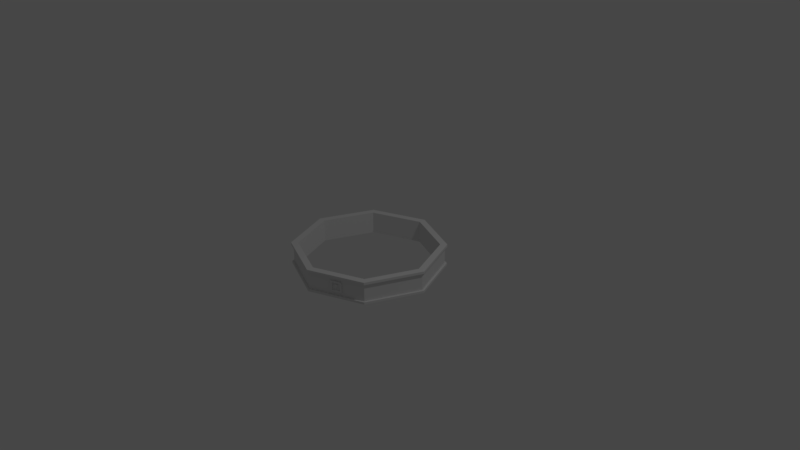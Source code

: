 # Source: decoupler_simple.blend  (saved by Blender 2.79.0; exported with 4.5.12 LTS)
import bpy
from mathutils import Matrix  # noqa: F401  (used for matrix-valued properties, if any)

bpy.ops.wm.read_factory_settings(use_empty=True)
scene = bpy.context.scene
scene.name = 'Scene'

# ---- collections
col_collection_1 = bpy.data.collections.new('Collection 1'); scene.collection.children.link(col_collection_1)

# ---- world
world_world = bpy.data.worlds.new('World'); scene.world = world_world
world_world.color = (0.05088, 0.05088, 0.05088)
world_world.use_sun_shadow = False
world_world.sun_shadow_jitter_overblur = 0.0
world_world.cycles.sampling_method = 'MANUAL'

# ---- cameras
cam_camera = bpy.data.cameras.new('Camera')
cam_camera.clip_end = 100.0
cam_camera.lens = 35.0
cam_camera.sensor_width = 32.0
cam_camera.sensor_height = 18.0
cam_camera.ortho_scale = 7.314
cam_camera.dof.focus_distance = 0.0

# ---- lights
light_lamp = bpy.data.lights.new('Lamp', 'POINT')
light_lamp.transmission_factor = 0.0
light_lamp.cutoff_distance = 30.0
light_lamp.energy = 100.0
light_lamp.shadow_buffer_clip_start = 1.001
light_lamp.shadow_soft_size = 0.1
light_lamp.shadow_maximum_resolution = 0.006
light_lamp.use_absolute_resolution = True

# ---- meshes
me_cylinder = bpy.data.meshes.new('Cylinder')
me_cylinder.from_pydata([(0.0, 1.0, 0.775), (0.0, 1.0, 1.0), (0.7071, 0.7071, 1.0), (0.7071, 0.7071, 0.775), (0.6868, 0.6868, 0.775), (-1.498e-09, 0.9713, 0.775), (-0.7071, 0.7071, 0.775), (-0.7071, 0.7071, 1.0), (0.6427, -0.6427, 1.0), (-7.946e-08, -0.9089, 1.0), (-8.742e-08, -1.0, 1.0), (0.1414, -0.9414, 1.0), (0.2828, -0.8828, 1.0), (0.3182, -0.8682, 1.0), (0.3536, -0.8536, 1.0), (0.3889, -0.8389, 1.0), (0.4243, -0.8243, 1.0), (0.5657, -0.7657, 1.0), (0.7071, -0.7071, 1.0), (1.0, -4.371e-08, 1.0), (0.6427, 0.6427, 1.0), (0.9089, -3.973e-08, 1.0), (-0.6427, -0.6427, 1.0), (-0.9089, 1.084e-08, 1.0), (-0.6427, 0.6427, 1.0), (0.0, 0.9089, 1.0), (-1.0, 1.192e-08, 1.0), (-0.7071, -0.7071, 1.0), (1.0, -4.371e-08, 0.775), (-0.6868, 0.6868, 0.775), (0.9713, -4.224e-08, 0.775), (-1.498e-09, 0.9713, 0.46), (0.6868, 0.6868, 0.46), (-1.0, 1.192e-08, 0.775), (-0.7071, -0.7071, 0.775), (-8.742e-08, -1.0, 0.775), (0.1414, -0.9414, 0.775), (0.2828, -0.8828, 0.775), (0.3182, -0.8682, 0.775), (0.3536, -0.8536, 0.775), (0.3889, -0.8389, 0.775), (0.4243, -0.8243, 0.775), (0.5657, -0.7657, 0.775), (0.7071, -0.7071, 0.775), (-0.9713, 1.18e-08, 0.775), (-0.6868, 0.6868, 0.46), (0.6868, -0.6868, 0.775), (0.9713, -4.224e-08, 0.46), (-1.498e-09, 0.9713, 0.145), (0.6868, 0.6868, 0.145), (-0.6868, -0.6868, 0.775), (-8.641e-08, -0.9713, 0.775), (0.1374, -0.9144, 0.775), (0.2747, -0.8575, 0.775), (0.3091, -0.8433, 0.775), (0.3434, -0.829, 0.775), (0.3777, -0.8148, 0.775), (0.4121, -0.8006, 0.775), (0.5494, -0.7437, 0.775), (-0.9713, 1.18e-08, 0.46), (-0.6868, 0.6868, 0.145), (0.6868, -0.6868, 0.46), (0.9713, -4.224e-08, 0.145), (-1.498e-09, 0.9713, -0.17), (0.6868, 0.6868, -0.17), (-0.6868, -0.6868, 0.46), (-8.641e-08, -0.9713, 0.46), (0.1374, -0.9144, 0.46), (0.2747, -0.8575, 0.46), (0.3091, -0.8433, 0.46), (0.3434, -0.829, 0.46), (0.3777, -0.8148, 0.46), (0.4121, -0.8006, 0.46), (0.5494, -0.7437, 0.46), (-0.9713, 1.18e-08, 0.145), (-0.6868, 0.6868, -0.17), (0.6868, -0.6868, 0.145), (0.9713, -4.224e-08, -0.17), (-1.498e-09, 0.9713, -0.2633), (0.6868, 0.6868, -0.2633), (-0.6868, -0.6868, 0.145), (-8.641e-08, -0.9713, 0.145), (0.1374, -0.9144, 0.145), (0.2747, -0.8575, 0.145), (0.2809, -0.8723, 0.46), (0.3152, -0.8581, 0.46), (0.3495, -0.8439, 0.46), (0.3839, -0.8297, 0.46), (0.4182, -0.8154, 0.46), (0.5494, -0.7437, 0.145), (0.4121, -0.8006, 0.145), (-0.9713, 1.18e-08, -0.17), (-0.6868, 0.6868, -0.2633), (0.6868, -0.6868, -0.17), (0.9713, -4.224e-08, -0.2633), (-1.498e-09, 0.9713, -0.485), (0.6868, 0.6868, -0.485), (-0.6868, -0.6868, -0.17), (-8.641e-08, -0.9713, -0.17), (0.1374, -0.9144, -0.17), (0.2747, -0.8575, -0.17), (0.2809, -0.8723, 0.145), (0.3004, -0.8642, 0.3254), (0.325, -0.854, 0.3254), (0.3495, -0.8439, 0.3254), (0.3741, -0.8337, 0.3254), (0.4182, -0.8154, 0.145), (0.3987, -0.8235, 0.3254), (0.5494, -0.7437, -0.17), (0.4121, -0.8006, -0.17), (-0.9713, 1.18e-08, -0.2633), (-0.6868, 0.6868, -0.485), (0.6868, -0.6868, -0.2633), (0.9713, -4.224e-08, -0.485), (-1.498e-09, 0.9713, -0.8), (0.6868, 0.6868, -0.8), (-0.6868, -0.6868, -0.2633), (-8.641e-08, -0.9713, -0.2633), (0.1374, -0.9144, -0.2633), (0.2747, -0.8575, -0.2633), (0.2809, -0.8723, -0.17), (0.3004, -0.8642, 0.1856), (0.2952, -0.8516, 0.3254), (0.3198, -0.8415, 0.3254), (0.3443, -0.8313, 0.3254), (0.3689, -0.8211, 0.3254), (0.4182, -0.8154, -0.17), (0.3987, -0.8235, 0.1856), (0.3934, -0.8109, 0.3254), (0.5494, -0.7437, -0.2633), (0.4121, -0.8006, -0.2633), (-0.9713, 1.18e-08, -0.485), (-0.6868, 0.6868, -0.8), (0.6868, -0.6868, -0.485), (0.9713, -4.224e-08, -0.8), (0.7071, 0.7071, -0.8), (0.0, 1.0, -0.8), (-0.6868, -0.6868, -0.485), (-8.641e-08, -0.9713, -0.485), (0.1374, -0.9144, -0.485), (0.2747, -0.8575, -0.485), (0.2809, -0.8723, -0.2633), (0.3004, -0.8642, -0.1312), (0.2952, -0.8516, 0.1856), (0.3198, -0.8415, 0.1856), (0.3443, -0.8313, 0.1856), (0.3689, -0.8211, 0.1856), (0.4182, -0.8154, -0.2633), (0.3987, -0.8235, -0.1312), (0.3934, -0.8109, 0.1856), (0.5494, -0.7437, -0.485), (0.4121, -0.8006, -0.485), (-0.9713, 1.18e-08, -0.8), (-0.7071, 0.7071, -0.8), (0.6868, -0.6868, -0.8), (1.0, -4.371e-08, -0.8), (0.0, 1.0, -1.0), (0.7071, 0.7071, -1.0), (-0.6868, -0.6868, -0.8), (-8.641e-08, -0.9713, -0.8), (0.1374, -0.9144, -0.8), (0.2747, -0.8575, -0.8), (0.2809, -0.8723, -0.485), (0.3004, -0.8642, -0.1979), (0.2952, -0.8516, -0.1312), (0.3198, -0.8415, -0.1312), (0.3246, -0.8532, 0.1856), (0.3492, -0.8431, 0.1856), (0.3738, -0.8329, 0.1856), (0.4182, -0.8154, -0.485), (0.3987, -0.8235, -0.1979), (0.3934, -0.8109, -0.1312), (0.3689, -0.8211, -0.1312), (0.5494, -0.7437, -0.8), (0.4121, -0.8006, -0.8), (-1.0, 1.192e-08, -0.8), (-0.7071, 0.7071, -1.0), (0.7071, -0.7071, -0.8), (1.0, -4.371e-08, -1.0), (0.6427, -0.6427, -1.0), (0.9089, -3.973e-08, -1.0), (0.6427, 0.6427, -1.0), (0.0, 0.9089, -1.0), (-0.6427, 0.6427, -1.0), (-0.9089, 1.084e-08, -1.0), (-1.0, 1.192e-08, -1.0), (0.7071, -0.7071, -1.0), (0.5657, -0.7657, -1.0), (0.4243, -0.8243, -1.0), (0.3889, -0.8389, -1.0), (0.3536, -0.8536, -1.0), (0.3182, -0.8682, -1.0), (0.2828, -0.8828, -1.0), (0.1414, -0.9414, -1.0), (-8.742e-08, -1.0, -1.0), (-0.7071, -0.7071, -1.0), (-0.6427, -0.6427, -1.0), (-7.946e-08, -0.9089, -1.0), (-0.7071, -0.7071, -0.8), (-8.742e-08, -1.0, -0.8), (0.1414, -0.9414, -0.8), (0.2828, -0.8828, -0.8), (0.3091, -0.8433, -0.8), (0.3091, -0.8433, -0.485), (0.3152, -0.8581, -0.485), (0.3004, -0.8642, -0.3504), (0.2952, -0.8516, -0.1979), (0.3198, -0.8415, -0.1979), (0.3401, -0.8331, -0.1312), (0.3443, -0.8313, -0.1979), (0.3492, -0.8431, -0.1979), (0.3486, -0.8295, -0.1312), (0.3777, -0.8148, -0.485), (0.3839, -0.8297, -0.485), (0.3987, -0.8235, -0.3504), (0.3934, -0.8109, -0.1979), (0.3689, -0.8211, -0.1979), (0.4243, -0.8243, -0.8), (0.5657, -0.7657, -0.8), (0.3777, -0.8148, -0.8), (0.3889, -0.8389, -0.8), (0.3536, -0.8536, -0.8), (0.3182, -0.8682, -0.8), (0.3434, -0.829, -0.8), (0.3434, -0.829, -0.485), (0.3495, -0.8439, -0.485), (0.325, -0.854, -0.3504), (0.2952, -0.8516, -0.3504), (0.3198, -0.8415, -0.3504), (0.3741, -0.8337, -0.3504), (0.3934, -0.8109, -0.3504), (0.3689, -0.8211, -0.3504), (0.3495, -0.8439, -0.3504), (0.3443, -0.8313, -0.3504), (0.3443, -0.8313, -0.1312)], [], [(0, 1, 2, 3), (0, 3, 4, 5), (6, 7, 1, 0), (8, 9, 10, 11, 12, 13, 14, 15, 16, 17, 18, 19, 2, 1, 20, 21), (9, 22, 23, 24, 25, 20, 1, 7, 26, 27, 10), (3, 2, 19, 28), (6, 0, 5, 29), (3, 28, 30, 4), (31, 5, 4, 32), (33, 26, 7, 6), (34, 27, 26, 33), (35, 10, 27, 34), (36, 11, 10, 35), (37, 12, 11, 36), (38, 13, 12, 37), (39, 14, 13, 38), (40, 15, 14, 39), (41, 16, 15, 40), (42, 17, 16, 41), (43, 18, 17, 42), (28, 19, 18, 43), (33, 6, 29, 44), (45, 29, 5, 31), (28, 43, 46, 30), (32, 4, 30, 47), (48, 31, 32, 49), (34, 33, 44, 50), (35, 34, 50, 51), (36, 35, 51, 52), (37, 36, 52, 53), (38, 37, 53, 54), (39, 38, 54, 55), (40, 39, 55, 56), (41, 40, 56, 57), (42, 41, 57, 58), (43, 42, 58, 46), (59, 44, 29, 45), (60, 45, 31, 48), (47, 30, 46, 61), (49, 32, 47, 62), (63, 48, 49, 64), (65, 50, 44, 59), (66, 51, 50, 65), (67, 52, 51, 66), (68, 53, 52, 67), (69, 54, 53, 68), (70, 55, 54, 69), (71, 56, 55, 70), (72, 57, 56, 71), (73, 58, 57, 72), (61, 46, 58, 73), (74, 59, 45, 60), (75, 60, 48, 63), (62, 47, 61, 76), (64, 49, 62, 77), (78, 63, 64, 79), (80, 65, 59, 74), (81, 66, 65, 80), (82, 67, 66, 81), (83, 68, 67, 82), (69, 68, 84, 85), (70, 69, 85, 86), (71, 70, 86, 87), (72, 71, 87, 88), (89, 73, 72, 90), (76, 61, 73, 89), (91, 74, 60, 75), (92, 75, 63, 78), (77, 62, 76, 93), (79, 64, 77, 94), (95, 78, 79, 96), (97, 80, 74, 91), (98, 81, 80, 97), (99, 82, 81, 98), (100, 83, 82, 99), (68, 83, 101, 84), (85, 84, 102, 103), (86, 85, 103, 104), (87, 86, 104, 105), (90, 72, 88, 106), (88, 87, 105, 107), (108, 89, 90, 109), (93, 76, 89, 108), (110, 91, 75, 92), (111, 92, 78, 95), (94, 77, 93, 112), (96, 79, 94, 113), (114, 95, 96, 115), (116, 97, 91, 110), (117, 98, 97, 116), (118, 99, 98, 117), (119, 100, 99, 118), (83, 100, 120, 101), (84, 101, 121, 102), (103, 102, 122, 123), (104, 103, 123, 124), (105, 104, 124, 125), (109, 90, 106, 126), (106, 88, 107, 127), (107, 105, 125, 128), (129, 108, 109, 130), (112, 93, 108, 129), (131, 110, 92, 111), (132, 111, 95, 114), (113, 94, 112, 133), (115, 96, 113, 134), (135, 136, 114, 115), (137, 116, 110, 131), (138, 117, 116, 137), (139, 118, 117, 138), (140, 119, 118, 139), (100, 119, 141, 120), (101, 120, 142, 121), (102, 121, 143, 122), (144, 123, 122, 143), (145, 124, 123, 144), (146, 125, 124, 145), (130, 109, 126, 147), (126, 106, 127, 148), (127, 107, 128, 149), (149, 128, 125, 146), (150, 129, 130, 151), (133, 112, 129, 150), (152, 131, 111, 132), (136, 153, 132, 114), (134, 113, 133, 154), (155, 135, 115, 134), (156, 136, 135, 157), (158, 137, 131, 152), (159, 138, 137, 158), (160, 139, 138, 159), (161, 140, 139, 160), (119, 140, 162, 141), (120, 141, 163, 142), (121, 142, 164, 143), (165, 144, 143, 164), (144, 166, 167, 145), (145, 167, 168, 146), (151, 130, 147, 169), (147, 126, 148, 170), (148, 127, 149, 171), (171, 149, 146, 172), (173, 150, 151, 174), (154, 133, 150, 173), (153, 175, 152, 132), (176, 153, 136, 156), (177, 155, 134, 154), (157, 135, 155, 178), (179, 180, 181, 182, 183, 184, 185, 176, 156, 157, 178, 186), (179, 186, 187, 188, 189, 190, 191, 192, 193, 194, 195, 185, 184, 196, 197), (175, 198, 158, 152), (198, 199, 159, 158), (199, 200, 160, 159), (200, 201, 161, 160), (202, 203, 140, 161), (140, 203, 204, 162), (141, 162, 205, 163), (142, 163, 206, 164), (207, 165, 164, 206), (144, 165, 208), (209, 210, 166, 144, 208), (168, 167, 166, 210), (146, 168, 210, 209, 211), (212, 151, 169, 213), (169, 147, 170, 214), (170, 148, 171, 215), (215, 171, 172, 216), (211, 172, 146), (217, 218, 173, 174), (174, 151, 212, 219), (218, 177, 154, 173), (185, 175, 153, 176), (178, 155, 177, 186), (186, 177, 218, 187), (187, 218, 217, 188), (188, 217, 220, 189), (189, 220, 221, 190), (190, 221, 222, 191), (191, 222, 201, 192), (192, 201, 200, 193), (193, 200, 199, 194), (194, 199, 198, 195), (195, 198, 175, 185), (201, 222, 202, 161), (223, 224, 203, 202), (203, 224, 225, 204), (162, 204, 226, 205), (163, 205, 227, 206), (228, 207, 206, 227), (208, 165, 207, 209), (209, 216, 172, 211), (224, 212, 213, 225), (213, 169, 214, 229), (214, 170, 215, 230), (230, 215, 216, 231), (220, 217, 174, 219), (219, 212, 224, 223), (221, 220, 219, 223), (222, 221, 223, 202), (204, 225, 232, 226), (205, 226, 228, 227), (233, 209, 207, 228), (231, 216, 209, 233), (225, 213, 229, 232), (229, 214, 230, 231), (226, 232, 233, 228), (232, 229, 231, 233), (182, 181, 20, 25), (183, 182, 25, 24), (181, 180, 21, 20), (184, 183, 24, 23), (180, 179, 8, 21), (196, 184, 23, 22), (179, 197, 9, 8), (197, 196, 22, 9), (208, 234, 145, 144), (209, 234, 208), (146, 145, 234, 211), (211, 234, 209)])
me_cylinder.use_remesh_preserve_volume = False
me_cylinder.use_remesh_preserve_attributes = False
me_cylinder.use_mirror_vertex_groups = False
me_cylinder.update()

# ---- objects
ob_cylinder = bpy.data.objects.new('Cylinder', me_cylinder)
ob_lamp = bpy.data.objects.new('Lamp', light_lamp)
ob_camera = bpy.data.objects.new('Camera', cam_camera)

# ---- transforms, parenting, visibility, modifiers, constraints
ob_cylinder.location = (0.0, 0.0, 0.0)
ob_cylinder.scale = (1.0, 1.0, 0.15)
ob_cylinder.lineart.crease_threshold = 0.0
ob_lamp.location = (4.076, 1.005, 5.904)
ob_lamp.rotation_euler = (0.6503, 0.05522, 1.866)
ob_lamp.lock_rotations_4d = False
ob_lamp.empty_display_type = 'ARROWS'
ob_lamp.color = (0.0, 0.0, 0.0, 0.0)
ob_lamp.lineart.crease_threshold = 0.0
ob_camera.location = (7.481, -6.508, 5.344)
ob_camera.rotation_euler = (1.109, 0.0, 0.8149)
ob_camera.lock_rotations_4d = False
ob_camera.empty_display_type = 'ARROWS'
ob_camera.color = (0.0, 0.0, 0.0, 0.0)
ob_camera.display_type = 'WIRE'
ob_camera.lineart.crease_threshold = 0.0

# ---- collection membership
col_collection_1.objects.link(ob_cylinder)
col_collection_1.objects.link(ob_lamp)
col_collection_1.objects.link(ob_camera)

# ---- scene / render settings (as saved in the file)
scene.camera = ob_camera
scene.frame_start = 1; scene.frame_end = 250; scene.frame_set(1)
scene.render.engine = 'CYCLES'
scene.render.resolution_percentage = 50
scene.render.dither_intensity = 0.0
scene.cycles.use_denoising = False
scene.cycles.samples = 128
scene.cycles.sampling_pattern = 'TABULATED_SOBOL'
scene.cycles.use_adaptive_sampling = False
scene.cycles.use_light_tree = False
scene.cycles.blur_glossy = 0.0
scene.cycles.sample_clamp_indirect = 0.0
scene.view_settings.view_transform = 'Filmic'
bpy.context.view_layer.update()
